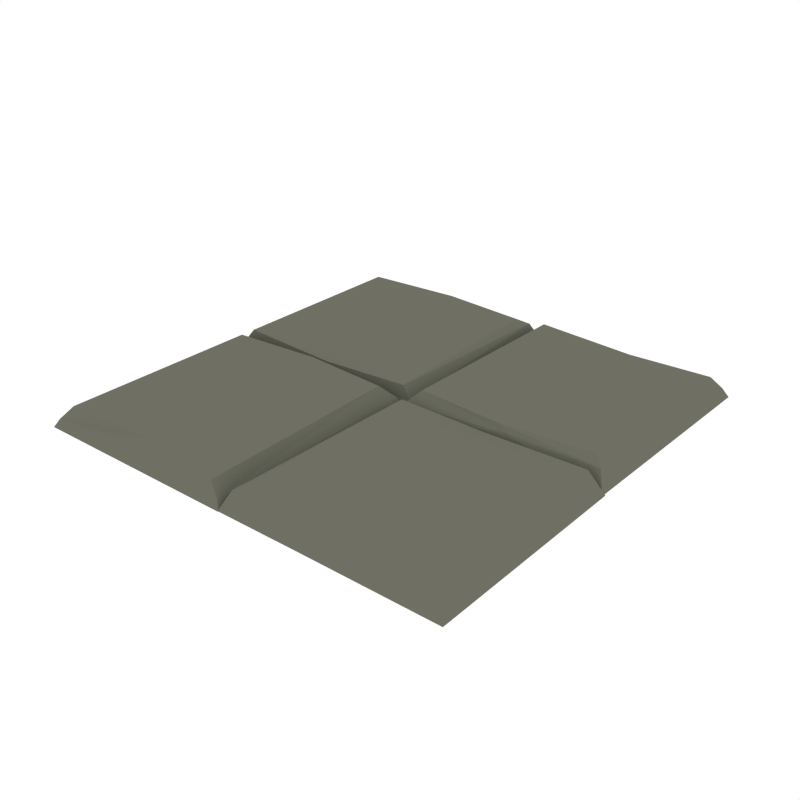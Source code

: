 # Source: Floor_SquareLarge.blend  (saved by Blender 2.79.0; exported with 4.5.12 LTS)
import bpy
from mathutils import Matrix  # noqa: F401  (used for matrix-valued properties, if any)

bpy.ops.wm.read_factory_settings(use_empty=True)
scene = bpy.context.scene
scene.name = 'Scene'

# ---- collections
col_collection_1 = bpy.data.collections.new('Collection 1'); scene.collection.children.link(col_collection_1)

# ---- materials (node trees are filled in below, after node groups)
mat_main = bpy.data.materials.new('Main')
mat_main.alpha_threshold = 0.0
mat_main.diffuse_color = (0.159, 0.162, 0.1248, 1.0)
mat_main.roughness = 0.5

# ---- material node trees

# ---- world
world_world = bpy.data.worlds.new('World'); scene.world = world_world
world_world.color = (1.0, 1.0, 1.0)
world_world.use_sun_shadow = False
world_world.sun_shadow_jitter_overblur = 0.0
world_world.cycles.sampling_method = 'NONE'
world_world.cycles.sample_map_resolution = 256

# ---- meshes
me_cube_661 = bpy.data.meshes.new('Cube.661')
me_cube_661.from_pydata([(-0.4126, 0.03241, -0.6056), (-0.4522, 0.0411, -0.04001), (0.01518, 0.03866, -0.6815), (-0.02683, 0.05243, 0.21), (-0.9596, 0.03902, -0.7411), (-0.9174, 0.0521, 0.21), (-0.4064, 0.9533, 0.1027), (-0.4522, 0.9337, 0.4516), (-0.001419, 0.9426, 0.01423), (-0.04777, 0.8988, 0.4516), (-0.9506, 0.9561, -0.4851), (-0.8976, 0.9038, 0.4516), (-0.3966, 0.02188, -1.357), (0.0417, 0.02188, -1.357), (-0.983, 0.02815, -1.357), (-0.3829, 0.9841, -1.357), (0.03709, 0.9861, -1.357), (-0.9893, 0.9846, -1.357), (-0.4804, -0.9129, 0.2292), (-0.003716, -0.9575, -1.357), (0.01182, 0.03936, -1.357), (-0.9766, 0.04136, -1.357), (-0.5497, 0.03936, -1.357), (-0.007838, -0.9923, -1.357), (-0.9812, -0.9923, -1.357), (-0.5359, -0.9923, -1.357), (-0.08064, -0.04166, 0.4516), (-0.02707, 0.0109, -0.4851), (-0.8917, -0.04726, 0.4516), (-0.938, -0.002777, 0.01423), (-0.4804, -0.01188, 0.4516), (-0.5262, 0.008068, 0.1027), (-0.06908, -0.9613, 0.21), (-0.02707, -0.975, -0.7411), (-0.9126, -0.9325, 0.21), (-0.9546, -0.9753, -0.6815), (-0.4804, -0.9509, -0.04001), (-0.5133, -0.9772, -0.2911), (0.4126, -0.03241, -0.6056), (0.4522, -0.0411, -0.04001), (0.009512, -0.03866, -0.6815), (0.05152, -0.05243, 0.21), (0.9596, -0.03902, -0.7411), (0.9174, -0.0521, 0.21), (0.4064, -0.9574, 0.1027), (0.4522, -0.9378, 0.4516), (0.02611, -0.9467, 0.01423), (0.07246, -0.9029, 0.4516), (0.9506, -0.9603, -0.4851), (0.8976, -0.9079, 0.4516), (0.3966, -0.02188, -1.357), (-0.01701, -0.02188, -1.357), (0.983, -0.02815, -1.357), (0.3829, -0.9883, -1.357), (-0.0124, -0.9902, -1.357), (0.9893, -0.9887, -1.357), (0.4804, 0.9081, 0.2292), (0.003716, 0.9575, -1.357), (-0.01182, -0.03936, -1.357), (0.9766, -0.04136, -1.357), (0.5497, -0.03936, -1.357), (0.007838, 0.9875, -1.357), (0.9812, 0.9875, -1.357), (0.5359, 0.9875, -1.357), (0.08064, 0.04166, 0.4516), (0.02707, -0.0109, -0.4851), (0.8917, 0.04726, 0.4516), (0.938, 0.002777, 0.01423), (0.4804, 0.01188, 0.4516), (0.5262, -0.008068, 0.1027), (0.06908, 0.9565, 0.21), (0.02707, 0.9702, -0.7411), (0.9126, 0.9325, 0.21), (0.9546, 0.9705, -0.6815), (0.4804, 0.9461, -0.04001), (0.5133, 0.9724, -0.2911)], [], [(4, 14, 12, 0), (0, 2, 3, 1), (13, 2, 0, 12), (6, 15, 17, 10), (5, 1, 7, 11), (3, 9, 7, 1), (4, 10, 17, 14), (2, 13, 16, 8), (0, 1, 5, 4), (8, 6, 7, 9), (11, 7, 6, 10), (3, 2, 8, 9), (4, 5, 11, 10), (16, 15, 6, 8), (23, 19, 33), (21, 29, 31, 22), (32, 18, 36), (29, 28, 30, 31), (35, 29, 21, 24), (26, 27, 31, 30), (34, 28, 29, 35), (35, 18, 30, 28, 34), (33, 27, 26, 32), (37, 33, 32, 36), (36, 18, 35), (32, 26, 30, 18), (33, 19, 20, 27), (37, 36, 35), (31, 27, 20, 22), (33, 37, 25, 23), (24, 25, 37, 35), (42, 52, 50, 38), (38, 40, 41, 39), (51, 40, 38, 50), (44, 53, 55, 48), (43, 39, 45, 49), (41, 47, 45, 39), (42, 48, 55, 52), (40, 51, 54, 46), (38, 39, 43, 42), (46, 44, 45, 47), (49, 45, 44, 48), (41, 40, 46, 47), (42, 43, 49, 48), (54, 53, 44, 46), (61, 57, 71), (59, 67, 69, 60), (70, 56, 74), (67, 66, 68, 69), (73, 67, 59, 62), (64, 65, 69, 68), (72, 66, 67, 73), (73, 56, 68, 66, 72), (71, 65, 64, 70), (75, 71, 70, 74), (74, 56, 73), (70, 64, 68, 56), (71, 57, 58, 65), (75, 74, 73), (69, 65, 58, 60), (71, 75, 63, 61), (62, 63, 75, 73)])
me_cube_661.materials.append(mat_main)
me_cube_661.use_remesh_preserve_volume = False
me_cube_661.use_remesh_preserve_attributes = False
me_cube_661.use_mirror_vertex_groups = False
me_cube_661.update()

# ---- objects
ob_floor_squarelarge = bpy.data.objects.new('Floor_SquareLarge', me_cube_661)

# ---- transforms, parenting, visibility, modifiers, constraints
ob_floor_squarelarge.location = (0.0, 0.0, 0.0)
ob_floor_squarelarge.scale = (1.0, 1.0, 0.05973)
ob_floor_squarelarge.lineart.crease_threshold = 0.0
_vg = ob_floor_squarelarge.vertex_groups.new(name='Group')

# ---- collection membership
col_collection_1.objects.link(ob_floor_squarelarge)

# ---- scene / render settings (as saved in the file)
scene.frame_start = 1; scene.frame_end = 250; scene.frame_set(0)
scene.render.engine = 'CYCLES'
scene.render.resolution_x = 1000
scene.render.resolution_y = 1000
scene.render.dither_intensity = 0.0
scene.cycles.samples = 200
scene.cycles.sampling_pattern = 'TABULATED_SOBOL'
scene.cycles.light_sampling_threshold = 0.0
scene.cycles.use_adaptive_sampling = False
scene.cycles.use_light_tree = False
scene.cycles.caustics_reflective = False
scene.cycles.caustics_refractive = False
scene.cycles.blur_glossy = 0.0
scene.cycles.max_bounces = 2
scene.cycles.pixel_filter_type = 'GAUSSIAN'
scene.cycles.sample_clamp_indirect = 0.0
scene.view_settings.view_transform = 'Standard'
bpy.context.view_layer.update()

# ---- added for rendering (the .blend has no active camera): camera
cam_auto = bpy.data.cameras.new('AutoCamera')
cam_auto.lens = 50.0
cam_auto.sensor_width = 36.0
cam_auto.clip_end = 1000.0
ob_auto_camera = bpy.data.objects.new('AutoCamera', cam_auto)
scene.collection.objects.link(ob_auto_camera)
ob_auto_camera.location = (2.59159, -3.11231, 2.04624)
ob_auto_camera.rotation_euler = (1.09748, -7.21219e-08, 0.694738)
scene.camera = ob_auto_camera
bpy.context.view_layer.update()
